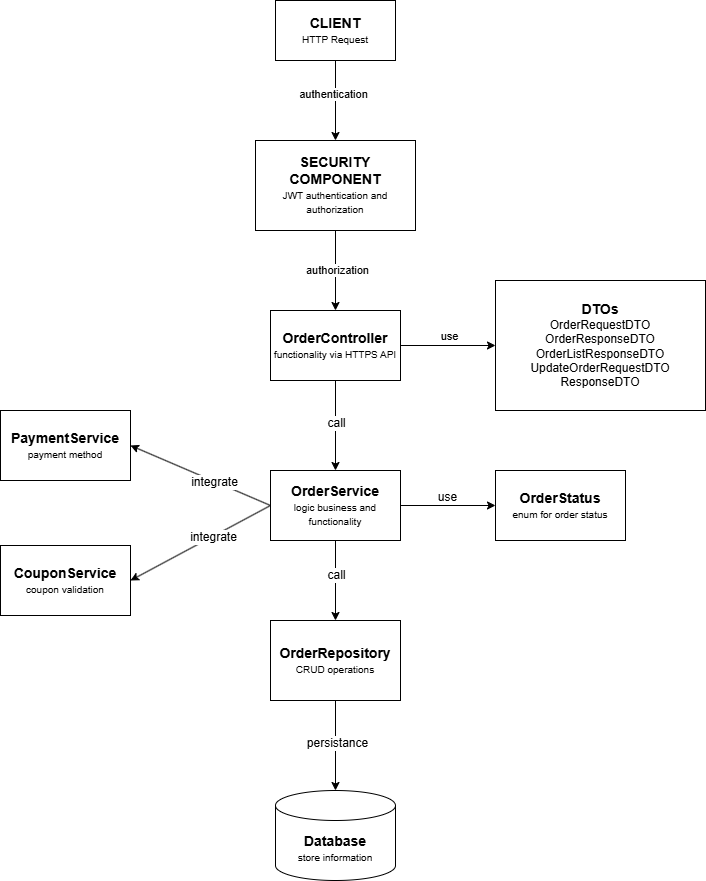

The diagram above was exported from draw.io. Its source (the exported page's mxGraphModel, read from the mxfile embedded in the PNG):
<mxGraphModel dx="1874" dy="1184" grid="1" gridSize="10" guides="1" tooltips="1" connect="1" arrows="1" fold="1" page="1" pageScale="1" pageWidth="850" pageHeight="1100" math="0" shadow="0">
  <root>
    <mxCell id="0" />
    <mxCell id="1" parent="0" />
    <mxCell id="2" style="rounded=0;orthogonalLoop=1;jettySize=auto;html=1;entryX=0;entryY=0.5;entryDx=0;entryDy=0;exitX=1;exitY=0.5;exitDx=0;exitDy=0;" edge="1" source="6" target="17" parent="1">
      <mxGeometry relative="1" as="geometry" />
    </mxCell>
    <mxCell id="3" value="use" style="edgeLabel;html=1;align=center;verticalAlign=middle;resizable=0;points=[];" vertex="1" connectable="0" parent="2">
      <mxGeometry x="0.0075" y="3" relative="1" as="geometry">
        <mxPoint y="-7" as="offset" />
      </mxGeometry>
    </mxCell>
    <mxCell id="4" style="edgeStyle=orthogonalEdgeStyle;rounded=0;orthogonalLoop=1;jettySize=auto;html=1;entryX=0.5;entryY=0;entryDx=0;entryDy=0;fontFamily=Helvetica;fontSize=12;fontColor=default;" edge="1" source="6" target="13" parent="1">
      <mxGeometry relative="1" as="geometry" />
    </mxCell>
    <mxCell id="5" value="call" style="edgeLabel;html=1;align=center;verticalAlign=middle;resizable=0;points=[];rounded=0;strokeColor=default;fontFamily=Helvetica;fontSize=12;fontColor=default;fillColor=default;" vertex="1" connectable="0" parent="4">
      <mxGeometry x="-0.0646" relative="1" as="geometry">
        <mxPoint as="offset" />
      </mxGeometry>
    </mxCell>
    <mxCell id="6" value="&lt;b&gt;&lt;font style=&quot;font-size: 14px;&quot;&gt;OrderController&lt;/font&gt;&lt;/b&gt;&lt;div&gt;&lt;font style=&quot;font-size: 10px;&quot;&gt;functionality via HTTPS API&lt;/font&gt;&lt;/div&gt;" style="rounded=0;whiteSpace=wrap;html=1;" vertex="1" parent="1">
      <mxGeometry x="310" y="390" width="130" height="70" as="geometry" />
    </mxCell>
    <mxCell id="7" style="edgeStyle=orthogonalEdgeStyle;rounded=0;orthogonalLoop=1;jettySize=auto;html=1;fontFamily=Helvetica;fontSize=12;fontColor=default;" edge="1" source="13" target="16" parent="1">
      <mxGeometry relative="1" as="geometry" />
    </mxCell>
    <mxCell id="8" value="call" style="edgeLabel;html=1;align=center;verticalAlign=middle;resizable=0;points=[];rounded=0;strokeColor=default;fontFamily=Helvetica;fontSize=12;fontColor=default;fillColor=default;" vertex="1" connectable="0" parent="7">
      <mxGeometry x="-0.1295" relative="1" as="geometry">
        <mxPoint as="offset" />
      </mxGeometry>
    </mxCell>
    <mxCell id="9" style="edgeStyle=orthogonalEdgeStyle;rounded=0;orthogonalLoop=1;jettySize=auto;html=1;fontFamily=Helvetica;fontSize=12;fontColor=default;" edge="1" source="13" target="25" parent="1">
      <mxGeometry relative="1" as="geometry" />
    </mxCell>
    <mxCell id="10" value="use" style="edgeLabel;html=1;align=center;verticalAlign=middle;resizable=0;points=[];rounded=0;strokeColor=default;fontFamily=Helvetica;fontSize=12;fontColor=default;fillColor=default;" vertex="1" connectable="0" parent="9">
      <mxGeometry x="-0.0436" y="-1" relative="1" as="geometry">
        <mxPoint y="-10" as="offset" />
      </mxGeometry>
    </mxCell>
    <mxCell id="11" style="rounded=0;orthogonalLoop=1;jettySize=auto;html=1;fontFamily=Helvetica;fontSize=12;fontColor=default;entryX=1;entryY=0.5;entryDx=0;entryDy=0;exitX=0;exitY=0.5;exitDx=0;exitDy=0;" edge="1" source="13" target="26" parent="1">
      <mxGeometry relative="1" as="geometry" />
    </mxCell>
    <mxCell id="12" value="integrate" style="edgeLabel;html=1;align=center;verticalAlign=middle;resizable=0;points=[];rounded=0;strokeColor=default;fontFamily=Helvetica;fontSize=12;fontColor=default;fillColor=default;" vertex="1" connectable="0" parent="11">
      <mxGeometry x="-0.1761" relative="1" as="geometry">
        <mxPoint as="offset" />
      </mxGeometry>
    </mxCell>
    <mxCell id="13" value="&lt;b&gt;&lt;font style=&quot;font-size: 14px;&quot;&gt;OrderService&lt;/font&gt;&lt;/b&gt;&lt;div&gt;&lt;font style=&quot;font-size: 10px;&quot;&gt;logic business and functionality&lt;/font&gt;&lt;/div&gt;" style="rounded=0;whiteSpace=wrap;html=1;" vertex="1" parent="1">
      <mxGeometry x="310" y="550" width="130" height="70" as="geometry" />
    </mxCell>
    <mxCell id="14" style="edgeStyle=orthogonalEdgeStyle;rounded=0;orthogonalLoop=1;jettySize=auto;html=1;fontFamily=Helvetica;fontSize=12;fontColor=default;" edge="1" source="16" target="24" parent="1">
      <mxGeometry relative="1" as="geometry" />
    </mxCell>
    <mxCell id="15" value="persistance" style="edgeLabel;html=1;align=center;verticalAlign=middle;resizable=0;points=[];rounded=0;strokeColor=default;fontFamily=Helvetica;fontSize=12;fontColor=default;fillColor=default;" vertex="1" connectable="0" parent="14">
      <mxGeometry x="-0.0744" y="1" relative="1" as="geometry">
        <mxPoint as="offset" />
      </mxGeometry>
    </mxCell>
    <mxCell id="16" value="&lt;b&gt;&lt;font style=&quot;font-size: 14px;&quot;&gt;OrderRepository&lt;/font&gt;&lt;/b&gt;&lt;div&gt;&lt;font style=&quot;font-size: 10px;&quot;&gt;CRUD operations&lt;/font&gt;&lt;/div&gt;" style="rounded=0;whiteSpace=wrap;html=1;" vertex="1" parent="1">
      <mxGeometry x="310" y="700" width="130" height="80" as="geometry" />
    </mxCell>
    <mxCell id="17" value="&lt;b&gt;&lt;font style=&quot;font-size: 14px;&quot;&gt;DTOs&lt;/font&gt;&lt;/b&gt;&lt;div&gt;OrderRequestDTO&lt;/div&gt;&lt;div&gt;OrderResponseDTO&lt;/div&gt;&lt;div&gt;OrderListResponseDTO&lt;/div&gt;&lt;div&gt;UpdateOrderRequestDTO&lt;/div&gt;&lt;div&gt;ResponseDTO&lt;/div&gt;" style="rounded=0;whiteSpace=wrap;html=1;" vertex="1" parent="1">
      <mxGeometry x="535" y="360" width="210" height="130" as="geometry" />
    </mxCell>
    <mxCell id="18" style="edgeStyle=orthogonalEdgeStyle;rounded=0;orthogonalLoop=1;jettySize=auto;html=1;" edge="1" source="20" target="23" parent="1">
      <mxGeometry relative="1" as="geometry" />
    </mxCell>
    <mxCell id="19" value="authentication" style="edgeLabel;html=1;align=center;verticalAlign=middle;resizable=0;points=[];" vertex="1" connectable="0" parent="18">
      <mxGeometry x="-0.0909" y="-3" relative="1" as="geometry">
        <mxPoint y="-3" as="offset" />
      </mxGeometry>
    </mxCell>
    <mxCell id="20" value="&lt;b&gt;&lt;font style=&quot;font-size: 14px;&quot;&gt;CLIENT&lt;/font&gt;&lt;/b&gt;&lt;div&gt;&lt;font style=&quot;font-size: 10px;&quot;&gt;HTTP Request&lt;/font&gt;&lt;/div&gt;" style="rounded=0;whiteSpace=wrap;html=1;" vertex="1" parent="1">
      <mxGeometry x="315" y="80" width="120" height="60" as="geometry" />
    </mxCell>
    <mxCell id="21" style="rounded=0;orthogonalLoop=1;jettySize=auto;html=1;entryX=0.5;entryY=0;entryDx=0;entryDy=0;" edge="1" source="23" target="6" parent="1">
      <mxGeometry relative="1" as="geometry">
        <mxPoint x="389.00000000000045" y="360" as="sourcePoint" />
      </mxGeometry>
    </mxCell>
    <mxCell id="22" value="authorization" style="edgeLabel;html=1;align=center;verticalAlign=middle;resizable=0;points=[];" vertex="1" connectable="0" parent="21">
      <mxGeometry x="-0.043" y="1" relative="1" as="geometry">
        <mxPoint y="1" as="offset" />
      </mxGeometry>
    </mxCell>
    <mxCell id="23" value="&lt;b&gt;&lt;font style=&quot;font-size: 14px;&quot;&gt;SECURITY COMPONENT&lt;/font&gt;&lt;/b&gt;&lt;div&gt;&lt;font style=&quot;font-size: 10px;&quot;&gt;JWT authentication and authorization&lt;/font&gt;&lt;/div&gt;" style="rounded=0;whiteSpace=wrap;html=1;" vertex="1" parent="1">
      <mxGeometry x="295" y="220" width="160" height="90" as="geometry" />
    </mxCell>
    <mxCell id="24" value="&lt;b&gt;&lt;font style=&quot;font-size: 14px;&quot;&gt;Database&lt;/font&gt;&lt;/b&gt;&lt;div&gt;&lt;font style=&quot;font-size: 10px;&quot;&gt;store information&lt;/font&gt;&lt;/div&gt;" style="shape=cylinder3;whiteSpace=wrap;html=1;boundedLbl=1;backgroundOutline=1;size=15;rounded=0;strokeColor=default;align=center;verticalAlign=middle;fontFamily=Helvetica;fontSize=12;fontColor=default;fillColor=default;" vertex="1" parent="1">
      <mxGeometry x="315" y="870" width="120" height="90" as="geometry" />
    </mxCell>
    <mxCell id="25" value="&lt;b&gt;&lt;font style=&quot;font-size: 14px;&quot;&gt;OrderStatus&lt;/font&gt;&lt;/b&gt;&lt;div&gt;&lt;font style=&quot;font-size: 10px;&quot;&gt;enum for order status&lt;/font&gt;&lt;/div&gt;" style="rounded=0;whiteSpace=wrap;html=1;" vertex="1" parent="1">
      <mxGeometry x="535" y="550" width="130" height="70" as="geometry" />
    </mxCell>
    <mxCell id="26" value="&lt;b&gt;&lt;font style=&quot;font-size: 14px;&quot;&gt;PaymentService&lt;/font&gt;&lt;/b&gt;&lt;div&gt;&lt;font style=&quot;font-size: 10px;&quot;&gt;payment method&lt;/font&gt;&lt;/div&gt;" style="rounded=0;whiteSpace=wrap;html=1;" vertex="1" parent="1">
      <mxGeometry x="40" y="490" width="130" height="70" as="geometry" />
    </mxCell>
    <mxCell id="27" value="&lt;b&gt;&lt;font style=&quot;font-size: 14px;&quot;&gt;CouponService&lt;/font&gt;&lt;/b&gt;&lt;div&gt;&lt;font style=&quot;font-size: 10px;&quot;&gt;coupon validation&lt;/font&gt;&lt;/div&gt;" style="rounded=0;whiteSpace=wrap;html=1;" vertex="1" parent="1">
      <mxGeometry x="40" y="625" width="130" height="70" as="geometry" />
    </mxCell>
    <mxCell id="28" style="rounded=0;orthogonalLoop=1;jettySize=auto;html=1;fontFamily=Helvetica;fontSize=12;fontColor=default;entryX=1;entryY=0.5;entryDx=0;entryDy=0;exitX=0;exitY=0.5;exitDx=0;exitDy=0;" edge="1" source="13" target="27" parent="1">
      <mxGeometry relative="1" as="geometry">
        <mxPoint x="320" y="578" as="sourcePoint" />
        <mxPoint x="250" y="560" as="targetPoint" />
      </mxGeometry>
    </mxCell>
    <mxCell id="29" value="integrate" style="edgeLabel;html=1;align=center;verticalAlign=middle;resizable=0;points=[];rounded=0;strokeColor=default;fontFamily=Helvetica;fontSize=12;fontColor=default;fillColor=default;" vertex="1" connectable="0" parent="28">
      <mxGeometry x="-0.1761" relative="1" as="geometry">
        <mxPoint as="offset" />
      </mxGeometry>
    </mxCell>
  </root>
</mxGraphModel>